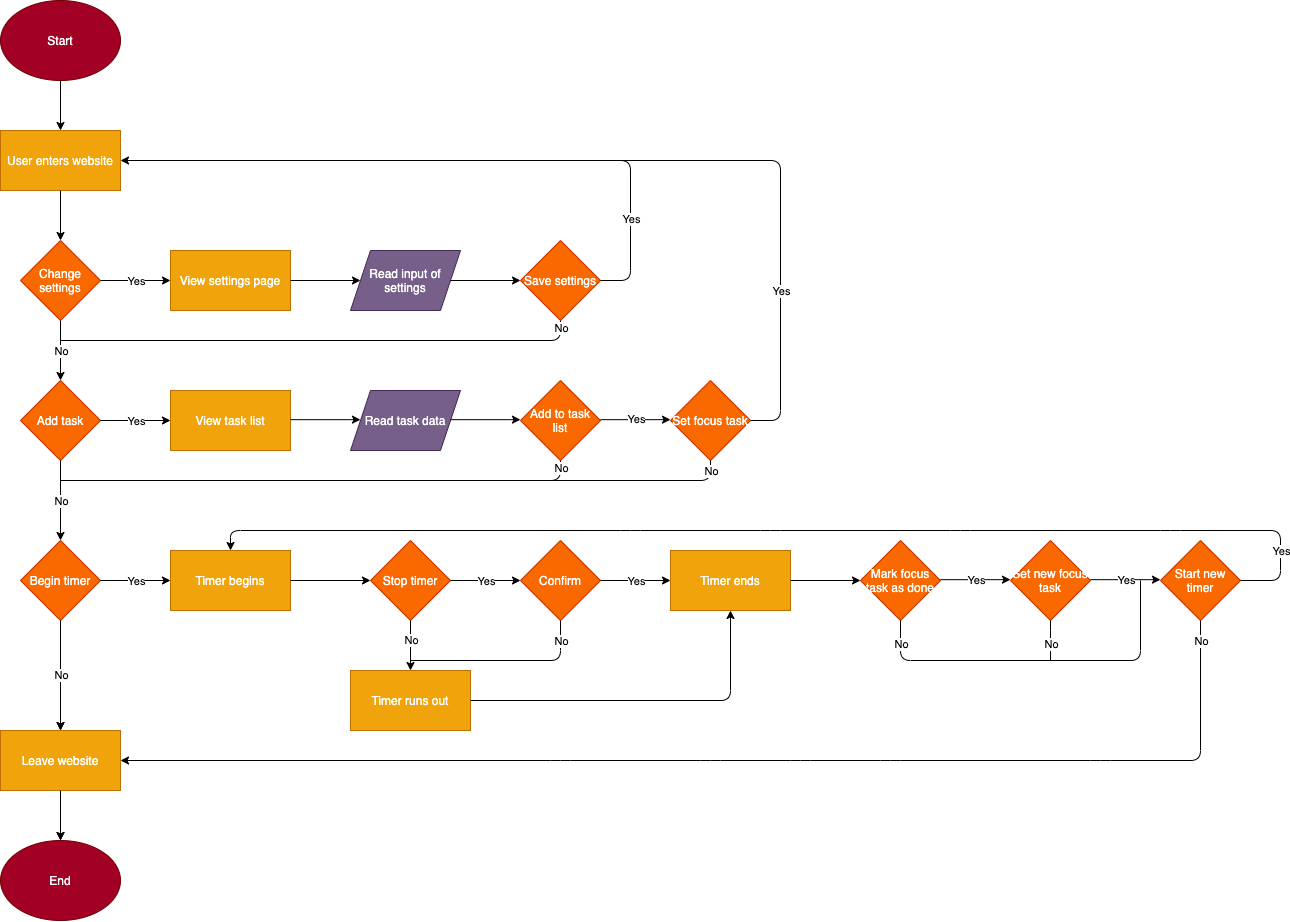

The diagram above was exported from draw.io. Its source (the exported page's mxGraphModel, read from the mxfile embedded in the PNG):
<mxGraphModel dx="969" dy="787" grid="1" gridSize="10" guides="1" tooltips="1" connect="1" arrows="1" fold="1" page="1" pageScale="1" pageWidth="850" pageHeight="1100" math="0" shadow="0">
  <root>
    <mxCell id="0" />
    <mxCell id="1" parent="0" />
    <mxCell id="2" value="Start" style="ellipse;whiteSpace=wrap;html=1;fillColor=#a20025;strokeColor=#6F0000;fontColor=#ffffff;" parent="1" vertex="1">
      <mxGeometry x="160" y="70" width="120" height="80" as="geometry" />
    </mxCell>
    <mxCell id="3" value="User enters website" style="rounded=0;whiteSpace=wrap;html=1;fillColor=#f0a30a;strokeColor=#BD7000;fontColor=#ffffff;" parent="1" vertex="1">
      <mxGeometry x="160" y="200" width="120" height="60" as="geometry" />
    </mxCell>
    <mxCell id="48" value="" style="edgeStyle=orthogonalEdgeStyle;rounded=0;orthogonalLoop=1;jettySize=auto;html=1;" parent="1" source="4" target="21" edge="1">
      <mxGeometry relative="1" as="geometry" />
    </mxCell>
    <mxCell id="4" value="Begin timer" style="rhombus;whiteSpace=wrap;html=1;fillColor=#fa6800;strokeColor=#C73500;fontColor=#ffffff;" parent="1" vertex="1">
      <mxGeometry x="180" y="610" width="80" height="80" as="geometry" />
    </mxCell>
    <mxCell id="6" value="Timer begins" style="rounded=0;whiteSpace=wrap;html=1;fillColor=#f0a30a;strokeColor=#BD7000;fontColor=#ffffff;" parent="1" vertex="1">
      <mxGeometry x="330" y="620" width="120" height="60" as="geometry" />
    </mxCell>
    <mxCell id="8" value="Change settings" style="rhombus;whiteSpace=wrap;html=1;fillColor=#fa6800;strokeColor=#C73500;fontColor=#ffffff;" parent="1" vertex="1">
      <mxGeometry x="180" y="310" width="80" height="80" as="geometry" />
    </mxCell>
    <mxCell id="9" value="View settings page" style="rounded=0;whiteSpace=wrap;html=1;fillColor=#f0a30a;strokeColor=#BD7000;fontColor=#ffffff;" parent="1" vertex="1">
      <mxGeometry x="330" y="320" width="120" height="60" as="geometry" />
    </mxCell>
    <mxCell id="13" value="" style="endArrow=classic;html=1;exitX=0.5;exitY=1;exitDx=0;exitDy=0;entryX=0.5;entryY=0;entryDx=0;entryDy=0;" parent="1" source="2" target="3" edge="1">
      <mxGeometry width="50" height="50" relative="1" as="geometry">
        <mxPoint x="230" y="320" as="sourcePoint" />
        <mxPoint x="280" y="270" as="targetPoint" />
      </mxGeometry>
    </mxCell>
    <mxCell id="14" value="" style="endArrow=classic;html=1;exitX=0.5;exitY=1;exitDx=0;exitDy=0;entryX=0.5;entryY=0;entryDx=0;entryDy=0;" parent="1" source="3" target="8" edge="1">
      <mxGeometry width="50" height="50" relative="1" as="geometry">
        <mxPoint x="230" y="320" as="sourcePoint" />
        <mxPoint x="280" y="270" as="targetPoint" />
      </mxGeometry>
    </mxCell>
    <mxCell id="15" value="" style="endArrow=classic;html=1;exitX=1;exitY=0.5;exitDx=0;exitDy=0;entryX=0;entryY=0.5;entryDx=0;entryDy=0;" parent="1" source="8" target="9" edge="1">
      <mxGeometry relative="1" as="geometry">
        <mxPoint x="200" y="310" as="sourcePoint" />
        <mxPoint x="300" y="310" as="targetPoint" />
      </mxGeometry>
    </mxCell>
    <mxCell id="16" value="Yes" style="edgeLabel;resizable=0;html=1;align=center;verticalAlign=middle;" parent="15" connectable="0" vertex="1">
      <mxGeometry relative="1" as="geometry" />
    </mxCell>
    <mxCell id="17" value="" style="endArrow=classic;html=1;exitX=0.5;exitY=1;exitDx=0;exitDy=0;entryX=0.5;entryY=0;entryDx=0;entryDy=0;" parent="1" source="8" target="91" edge="1">
      <mxGeometry relative="1" as="geometry">
        <mxPoint x="200" y="300" as="sourcePoint" />
        <mxPoint x="220" y="420" as="targetPoint" />
        <Array as="points" />
      </mxGeometry>
    </mxCell>
    <mxCell id="18" value="No" style="edgeLabel;resizable=0;html=1;align=center;verticalAlign=middle;" parent="17" connectable="0" vertex="1">
      <mxGeometry relative="1" as="geometry" />
    </mxCell>
    <mxCell id="57" value="" style="edgeStyle=orthogonalEdgeStyle;rounded=0;orthogonalLoop=1;jettySize=auto;html=1;" parent="1" source="21" target="38" edge="1">
      <mxGeometry relative="1" as="geometry" />
    </mxCell>
    <mxCell id="21" value="Leave website" style="rounded=0;whiteSpace=wrap;html=1;fillColor=#f0a30a;strokeColor=#BD7000;fontColor=#ffffff;" parent="1" vertex="1">
      <mxGeometry x="160" y="800" width="120" height="60" as="geometry" />
    </mxCell>
    <mxCell id="23" value="" style="endArrow=classic;html=1;exitX=1;exitY=0.5;exitDx=0;exitDy=0;entryX=0;entryY=0.5;entryDx=0;entryDy=0;" parent="1" source="4" target="6" edge="1">
      <mxGeometry relative="1" as="geometry">
        <mxPoint x="430.0000000000001" y="630" as="sourcePoint" />
        <mxPoint x="499.9999999999999" y="630" as="targetPoint" />
      </mxGeometry>
    </mxCell>
    <mxCell id="24" value="Yes" style="edgeLabel;resizable=0;html=1;align=center;verticalAlign=middle;" parent="23" connectable="0" vertex="1">
      <mxGeometry relative="1" as="geometry" />
    </mxCell>
    <mxCell id="25" value="" style="endArrow=classic;html=1;exitX=0.5;exitY=1;exitDx=0;exitDy=0;entryX=0.5;entryY=0;entryDx=0;entryDy=0;" parent="1" source="4" target="21" edge="1">
      <mxGeometry relative="1" as="geometry">
        <mxPoint x="290" y="710" as="sourcePoint" />
        <mxPoint x="390" y="710" as="targetPoint" />
      </mxGeometry>
    </mxCell>
    <mxCell id="26" value="No" style="edgeLabel;resizable=0;html=1;align=center;verticalAlign=middle;" parent="25" connectable="0" vertex="1">
      <mxGeometry relative="1" as="geometry" />
    </mxCell>
    <mxCell id="27" value="Save settings" style="rhombus;whiteSpace=wrap;html=1;fillColor=#fa6800;strokeColor=#C73500;fontColor=#ffffff;" parent="1" vertex="1">
      <mxGeometry x="680" y="310" width="80" height="80" as="geometry" />
    </mxCell>
    <mxCell id="29" value="Read input of settings" style="shape=parallelogram;perimeter=parallelogramPerimeter;whiteSpace=wrap;html=1;fixedSize=1;fillColor=#76608a;strokeColor=#432D57;fontColor=#ffffff;" parent="1" vertex="1">
      <mxGeometry x="510" y="320" width="110" height="60" as="geometry" />
    </mxCell>
    <mxCell id="30" value="" style="endArrow=classic;html=1;exitX=1;exitY=0.5;exitDx=0;exitDy=0;entryX=0;entryY=0.5;entryDx=0;entryDy=0;" parent="1" source="9" target="29" edge="1">
      <mxGeometry width="50" height="50" relative="1" as="geometry">
        <mxPoint x="460" y="350" as="sourcePoint" />
        <mxPoint x="520" y="350" as="targetPoint" />
      </mxGeometry>
    </mxCell>
    <mxCell id="31" value="" style="endArrow=classic;html=1;entryX=0;entryY=0.5;entryDx=0;entryDy=0;" parent="1" source="29" target="27" edge="1">
      <mxGeometry width="50" height="50" relative="1" as="geometry">
        <mxPoint x="650" y="400" as="sourcePoint" />
        <mxPoint x="680" y="350" as="targetPoint" />
      </mxGeometry>
    </mxCell>
    <mxCell id="32" value="" style="endArrow=classic;html=1;exitX=1;exitY=0.5;exitDx=0;exitDy=0;entryX=1;entryY=0.5;entryDx=0;entryDy=0;" parent="1" source="27" target="3" edge="1">
      <mxGeometry relative="1" as="geometry">
        <mxPoint x="440" y="480" as="sourcePoint" />
        <mxPoint x="710" y="480" as="targetPoint" />
        <Array as="points">
          <mxPoint x="790" y="350" />
          <mxPoint x="790" y="230" />
        </Array>
      </mxGeometry>
    </mxCell>
    <mxCell id="110" value="Yes" style="edgeLabel;html=1;align=center;verticalAlign=middle;resizable=0;points=[];" vertex="1" connectable="0" parent="32">
      <mxGeometry x="-0.7232" relative="1" as="geometry">
        <mxPoint as="offset" />
      </mxGeometry>
    </mxCell>
    <mxCell id="38" value="End" style="ellipse;whiteSpace=wrap;html=1;fillColor=#a20025;strokeColor=#6F0000;fontColor=#ffffff;" parent="1" vertex="1">
      <mxGeometry x="160" y="910" width="120" height="80" as="geometry" />
    </mxCell>
    <mxCell id="39" value="" style="endArrow=classic;html=1;exitX=0.5;exitY=1;exitDx=0;exitDy=0;entryX=0.5;entryY=0;entryDx=0;entryDy=0;" parent="1" source="21" target="38" edge="1">
      <mxGeometry width="50" height="50" relative="1" as="geometry">
        <mxPoint x="230" y="350" as="sourcePoint" />
        <mxPoint x="230" y="390" as="targetPoint" />
      </mxGeometry>
    </mxCell>
    <mxCell id="43" value="Timer runs out" style="rounded=0;whiteSpace=wrap;html=1;fillColor=#f0a30a;strokeColor=#BD7000;fontColor=#ffffff;" parent="1" vertex="1">
      <mxGeometry x="510" y="740" width="120" height="60" as="geometry" />
    </mxCell>
    <mxCell id="51" value="Start new timer" style="rhombus;whiteSpace=wrap;html=1;fillColor=#fa6800;strokeColor=#C73500;fontColor=#ffffff;" parent="1" vertex="1">
      <mxGeometry x="1320" y="610" width="80" height="80" as="geometry" />
    </mxCell>
    <mxCell id="52" value="Stop timer" style="rhombus;whiteSpace=wrap;html=1;fillColor=#fa6800;strokeColor=#C73500;fontColor=#ffffff;" parent="1" vertex="1">
      <mxGeometry x="530" y="610" width="80" height="80" as="geometry" />
    </mxCell>
    <mxCell id="53" value="" style="endArrow=classic;html=1;exitX=1;exitY=0.5;exitDx=0;exitDy=0;entryX=0;entryY=0.5;entryDx=0;entryDy=0;" parent="1" source="6" target="52" edge="1">
      <mxGeometry width="50" height="50" relative="1" as="geometry">
        <mxPoint x="680" y="810" as="sourcePoint" />
        <mxPoint x="730" y="760" as="targetPoint" />
      </mxGeometry>
    </mxCell>
    <mxCell id="54" value="" style="endArrow=classic;html=1;exitX=1;exitY=0.5;exitDx=0;exitDy=0;entryX=0;entryY=0.5;entryDx=0;entryDy=0;" parent="1" source="52" target="68" edge="1">
      <mxGeometry relative="1" as="geometry">
        <mxPoint x="270" y="530" as="sourcePoint" />
        <mxPoint x="340" y="530" as="targetPoint" />
        <Array as="points" />
      </mxGeometry>
    </mxCell>
    <mxCell id="55" value="Yes" style="edgeLabel;resizable=0;html=1;align=center;verticalAlign=middle;" parent="54" connectable="0" vertex="1">
      <mxGeometry relative="1" as="geometry" />
    </mxCell>
    <mxCell id="59" value="" style="endArrow=classic;html=1;exitX=0.5;exitY=1;exitDx=0;exitDy=0;entryX=0.5;entryY=0;entryDx=0;entryDy=0;" parent="1" source="52" target="43" edge="1">
      <mxGeometry relative="1" as="geometry">
        <mxPoint x="230" y="700" as="sourcePoint" />
        <mxPoint x="230" y="750" as="targetPoint" />
      </mxGeometry>
    </mxCell>
    <mxCell id="60" value="No" style="edgeLabel;resizable=0;html=1;align=center;verticalAlign=middle;" parent="59" connectable="0" vertex="1">
      <mxGeometry relative="1" as="geometry">
        <mxPoint y="-5" as="offset" />
      </mxGeometry>
    </mxCell>
    <mxCell id="62" value="" style="endArrow=classic;html=1;exitX=1;exitY=0.5;exitDx=0;exitDy=0;entryX=0.5;entryY=0;entryDx=0;entryDy=0;" parent="1" source="51" target="6" edge="1">
      <mxGeometry relative="1" as="geometry">
        <mxPoint x="620" y="660" as="sourcePoint" />
        <mxPoint x="690" y="660" as="targetPoint" />
        <Array as="points">
          <mxPoint x="1440" y="650" />
          <mxPoint x="1440" y="600" />
          <mxPoint x="1330" y="600" />
          <mxPoint x="1120" y="600" />
          <mxPoint x="930" y="600" />
          <mxPoint x="790" y="600" />
          <mxPoint x="390" y="600" />
        </Array>
      </mxGeometry>
    </mxCell>
    <mxCell id="63" value="Yes" style="edgeLabel;resizable=0;html=1;align=center;verticalAlign=middle;" parent="62" connectable="0" vertex="1">
      <mxGeometry relative="1" as="geometry">
        <mxPoint x="490" y="20" as="offset" />
      </mxGeometry>
    </mxCell>
    <mxCell id="66" value="" style="endArrow=classic;html=1;exitX=0.5;exitY=1;exitDx=0;exitDy=0;entryX=1;entryY=0.5;entryDx=0;entryDy=0;" parent="1" source="51" target="21" edge="1">
      <mxGeometry relative="1" as="geometry">
        <mxPoint x="230" y="700" as="sourcePoint" />
        <mxPoint x="720" y="820" as="targetPoint" />
        <Array as="points">
          <mxPoint x="1360" y="830" />
          <mxPoint x="1260" y="830" />
          <mxPoint x="1050" y="830" />
          <mxPoint x="960" y="830" />
          <mxPoint x="870" y="830" />
          <mxPoint x="720" y="830" />
        </Array>
      </mxGeometry>
    </mxCell>
    <mxCell id="67" value="No" style="edgeLabel;resizable=0;html=1;align=center;verticalAlign=middle;" parent="66" connectable="0" vertex="1">
      <mxGeometry relative="1" as="geometry">
        <mxPoint x="470" y="-120" as="offset" />
      </mxGeometry>
    </mxCell>
    <mxCell id="68" value="Confirm" style="rhombus;whiteSpace=wrap;html=1;fillColor=#fa6800;strokeColor=#C73500;fontColor=#ffffff;" parent="1" vertex="1">
      <mxGeometry x="680" y="610" width="80" height="80" as="geometry" />
    </mxCell>
    <mxCell id="70" value="" style="endArrow=classic;html=1;exitX=1;exitY=0.5;exitDx=0;exitDy=0;entryX=0;entryY=0.5;entryDx=0;entryDy=0;" parent="1" source="68" target="82" edge="1">
      <mxGeometry relative="1" as="geometry">
        <mxPoint x="760" y="649.5" as="sourcePoint" />
        <mxPoint x="830" y="649.5" as="targetPoint" />
        <Array as="points" />
      </mxGeometry>
    </mxCell>
    <mxCell id="71" value="Yes" style="edgeLabel;resizable=0;html=1;align=center;verticalAlign=middle;" parent="70" connectable="0" vertex="1">
      <mxGeometry relative="1" as="geometry" />
    </mxCell>
    <mxCell id="82" value="Timer ends" style="rounded=0;whiteSpace=wrap;html=1;fillColor=#f0a30a;strokeColor=#BD7000;fontColor=#ffffff;" parent="1" vertex="1">
      <mxGeometry x="830" y="620" width="120" height="60" as="geometry" />
    </mxCell>
    <mxCell id="87" value="" style="endArrow=classic;html=1;exitX=1;exitY=0.5;exitDx=0;exitDy=0;entryX=0.5;entryY=1;entryDx=0;entryDy=0;" parent="1" source="43" target="82" edge="1">
      <mxGeometry width="50" height="50" relative="1" as="geometry">
        <mxPoint x="460" y="520" as="sourcePoint" />
        <mxPoint x="530" y="520" as="targetPoint" />
        <Array as="points">
          <mxPoint x="890" y="770" />
        </Array>
      </mxGeometry>
    </mxCell>
    <mxCell id="88" value="" style="endArrow=classic;html=1;exitX=1;exitY=0.5;exitDx=0;exitDy=0;entryX=0;entryY=0.5;entryDx=0;entryDy=0;" parent="1" source="82" target="117" edge="1">
      <mxGeometry width="50" height="50" relative="1" as="geometry">
        <mxPoint x="620" y="520" as="sourcePoint" />
        <mxPoint x="690" y="520" as="targetPoint" />
      </mxGeometry>
    </mxCell>
    <mxCell id="89" value="" style="endArrow=none;html=1;entryX=0.5;entryY=1;entryDx=0;entryDy=0;" parent="1" target="68" edge="1">
      <mxGeometry width="50" height="50" relative="1" as="geometry">
        <mxPoint x="570" y="730" as="sourcePoint" />
        <mxPoint x="630" y="690" as="targetPoint" />
        <Array as="points">
          <mxPoint x="720" y="730" />
        </Array>
      </mxGeometry>
    </mxCell>
    <mxCell id="90" value="No" style="edgeLabel;html=1;align=center;verticalAlign=middle;resizable=0;points=[];" parent="89" vertex="1" connectable="0">
      <mxGeometry x="0.1263" y="-3" relative="1" as="geometry">
        <mxPoint x="43.33" y="-23" as="offset" />
      </mxGeometry>
    </mxCell>
    <mxCell id="91" value="Add task" style="rhombus;whiteSpace=wrap;html=1;fillColor=#fa6800;strokeColor=#C73500;fontColor=#ffffff;" vertex="1" parent="1">
      <mxGeometry x="180" y="450" width="80" height="80" as="geometry" />
    </mxCell>
    <mxCell id="92" value="" style="endArrow=classic;html=1;exitX=0.5;exitY=1;exitDx=0;exitDy=0;entryX=0.5;entryY=0;entryDx=0;entryDy=0;" edge="1" parent="1" source="91" target="4">
      <mxGeometry relative="1" as="geometry">
        <mxPoint x="230" y="400" as="sourcePoint" />
        <mxPoint x="320" y="440" as="targetPoint" />
        <Array as="points" />
      </mxGeometry>
    </mxCell>
    <mxCell id="93" value="No" style="edgeLabel;resizable=0;html=1;align=center;verticalAlign=middle;" connectable="0" vertex="1" parent="92">
      <mxGeometry relative="1" as="geometry" />
    </mxCell>
    <mxCell id="94" value="" style="endArrow=classic;html=1;exitX=1;exitY=0.5;exitDx=0;exitDy=0;entryX=0;entryY=0.5;entryDx=0;entryDy=0;" edge="1" parent="1" source="91" target="96">
      <mxGeometry relative="1" as="geometry">
        <mxPoint x="270" y="360" as="sourcePoint" />
        <mxPoint x="320" y="490" as="targetPoint" />
      </mxGeometry>
    </mxCell>
    <mxCell id="95" value="Yes" style="edgeLabel;resizable=0;html=1;align=center;verticalAlign=middle;" connectable="0" vertex="1" parent="94">
      <mxGeometry relative="1" as="geometry" />
    </mxCell>
    <mxCell id="96" value="View task list" style="rounded=0;whiteSpace=wrap;html=1;fillColor=#f0a30a;strokeColor=#BD7000;fontColor=#ffffff;" vertex="1" parent="1">
      <mxGeometry x="330" y="460" width="120" height="60" as="geometry" />
    </mxCell>
    <mxCell id="97" value="Read task data" style="shape=parallelogram;perimeter=parallelogramPerimeter;whiteSpace=wrap;html=1;fixedSize=1;fillColor=#76608a;strokeColor=#432D57;fontColor=#ffffff;" vertex="1" parent="1">
      <mxGeometry x="510" y="460" width="110" height="60" as="geometry" />
    </mxCell>
    <mxCell id="98" value="" style="endArrow=classic;html=1;exitX=1;exitY=0.5;exitDx=0;exitDy=0;entryX=0;entryY=0.5;entryDx=0;entryDy=0;" edge="1" parent="1">
      <mxGeometry width="50" height="50" relative="1" as="geometry">
        <mxPoint x="450" y="489.16999999999996" as="sourcePoint" />
        <mxPoint x="520" y="489.16999999999996" as="targetPoint" />
      </mxGeometry>
    </mxCell>
    <mxCell id="99" value="Add to task list" style="rhombus;whiteSpace=wrap;html=1;fillColor=#fa6800;strokeColor=#C73500;fontColor=#ffffff;" vertex="1" parent="1">
      <mxGeometry x="680" y="450" width="80" height="80" as="geometry" />
    </mxCell>
    <mxCell id="100" value="" style="endArrow=classic;html=1;entryX=0;entryY=0.5;entryDx=0;entryDy=0;" edge="1" parent="1">
      <mxGeometry width="50" height="50" relative="1" as="geometry">
        <mxPoint x="610" y="489.16999999999996" as="sourcePoint" />
        <mxPoint x="680" y="489.16999999999996" as="targetPoint" />
      </mxGeometry>
    </mxCell>
    <mxCell id="101" value="Set focus task" style="rhombus;whiteSpace=wrap;html=1;fillColor=#fa6800;strokeColor=#C73500;fontColor=#ffffff;" vertex="1" parent="1">
      <mxGeometry x="830" y="450" width="80" height="80" as="geometry" />
    </mxCell>
    <mxCell id="102" value="Yes" style="endArrow=classic;html=1;entryX=0;entryY=0.5;entryDx=0;entryDy=0;" edge="1" parent="1">
      <mxGeometry width="50" height="50" relative="1" as="geometry">
        <mxPoint x="760" y="489.1700000000001" as="sourcePoint" />
        <mxPoint x="830" y="489.1700000000001" as="targetPoint" />
      </mxGeometry>
    </mxCell>
    <mxCell id="108" value="" style="endArrow=none;html=1;exitX=1;exitY=0.5;exitDx=0;exitDy=0;" edge="1" parent="1" source="101">
      <mxGeometry width="50" height="50" relative="1" as="geometry">
        <mxPoint x="620" y="540" as="sourcePoint" />
        <mxPoint x="760" y="230" as="targetPoint" />
        <Array as="points">
          <mxPoint x="940" y="490" />
          <mxPoint x="940" y="230" />
        </Array>
      </mxGeometry>
    </mxCell>
    <mxCell id="109" value="Yes" style="edgeLabel;html=1;align=center;verticalAlign=middle;resizable=0;points=[];" vertex="1" connectable="0" parent="108">
      <mxGeometry x="-0.3206" y="-5" relative="1" as="geometry">
        <mxPoint x="-5" as="offset" />
      </mxGeometry>
    </mxCell>
    <mxCell id="111" value="" style="endArrow=none;html=1;entryX=0.5;entryY=1;entryDx=0;entryDy=0;" edge="1" parent="1" target="101">
      <mxGeometry width="50" height="50" relative="1" as="geometry">
        <mxPoint x="710" y="550" as="sourcePoint" />
        <mxPoint x="670" y="490" as="targetPoint" />
        <Array as="points">
          <mxPoint x="870" y="550" />
        </Array>
      </mxGeometry>
    </mxCell>
    <mxCell id="112" value="No" style="edgeLabel;html=1;align=center;verticalAlign=middle;resizable=0;points=[];" vertex="1" connectable="0" parent="111">
      <mxGeometry x="0.1852" y="-4" relative="1" as="geometry">
        <mxPoint x="53.33" y="-14" as="offset" />
      </mxGeometry>
    </mxCell>
    <mxCell id="113" value="" style="endArrow=none;html=1;entryX=0.5;entryY=1;entryDx=0;entryDy=0;" edge="1" parent="1" target="27">
      <mxGeometry width="50" height="50" relative="1" as="geometry">
        <mxPoint x="220" y="410" as="sourcePoint" />
        <mxPoint x="670" y="490" as="targetPoint" />
        <Array as="points">
          <mxPoint x="720" y="410" />
        </Array>
      </mxGeometry>
    </mxCell>
    <mxCell id="114" value="No" style="edgeLabel;resizable=0;html=1;align=center;verticalAlign=middle;" connectable="0" vertex="1" parent="1">
      <mxGeometry x="730" y="550" as="geometry">
        <mxPoint x="-10" y="-153" as="offset" />
      </mxGeometry>
    </mxCell>
    <mxCell id="115" value="" style="endArrow=none;html=1;entryX=0.5;entryY=1;entryDx=0;entryDy=0;" edge="1" parent="1">
      <mxGeometry width="50" height="50" relative="1" as="geometry">
        <mxPoint x="220" y="550" as="sourcePoint" />
        <mxPoint x="720" y="530" as="targetPoint" />
        <Array as="points">
          <mxPoint x="720" y="550" />
        </Array>
      </mxGeometry>
    </mxCell>
    <mxCell id="116" value="No" style="edgeLabel;resizable=0;html=1;align=center;verticalAlign=middle;" connectable="0" vertex="1" parent="1">
      <mxGeometry x="730" y="690" as="geometry">
        <mxPoint x="-10" y="-153" as="offset" />
      </mxGeometry>
    </mxCell>
    <mxCell id="117" value="Mark focus task as done" style="rhombus;whiteSpace=wrap;html=1;fillColor=#fa6800;strokeColor=#C73500;fontColor=#ffffff;" vertex="1" parent="1">
      <mxGeometry x="1020" y="610" width="80" height="80" as="geometry" />
    </mxCell>
    <mxCell id="118" value="Set new focus task" style="rhombus;whiteSpace=wrap;html=1;fillColor=#fa6800;strokeColor=#C73500;fontColor=#ffffff;" vertex="1" parent="1">
      <mxGeometry x="1170" y="610" width="80" height="80" as="geometry" />
    </mxCell>
    <mxCell id="121" value="" style="endArrow=classic;html=1;exitX=1;exitY=0.5;exitDx=0;exitDy=0;entryX=0;entryY=0.5;entryDx=0;entryDy=0;" edge="1" parent="1">
      <mxGeometry relative="1" as="geometry">
        <mxPoint x="1100" y="649.17" as="sourcePoint" />
        <mxPoint x="1170" y="649.17" as="targetPoint" />
        <Array as="points" />
      </mxGeometry>
    </mxCell>
    <mxCell id="122" value="Yes" style="edgeLabel;resizable=0;html=1;align=center;verticalAlign=middle;" connectable="0" vertex="1" parent="121">
      <mxGeometry relative="1" as="geometry" />
    </mxCell>
    <mxCell id="123" value="" style="endArrow=classic;html=1;exitX=1;exitY=0.5;exitDx=0;exitDy=0;entryX=0;entryY=0.5;entryDx=0;entryDy=0;" edge="1" parent="1">
      <mxGeometry relative="1" as="geometry">
        <mxPoint x="1250" y="649.1700000000001" as="sourcePoint" />
        <mxPoint x="1320" y="649.1700000000001" as="targetPoint" />
        <Array as="points" />
      </mxGeometry>
    </mxCell>
    <mxCell id="124" value="Yes" style="edgeLabel;resizable=0;html=1;align=center;verticalAlign=middle;" connectable="0" vertex="1" parent="123">
      <mxGeometry relative="1" as="geometry" />
    </mxCell>
    <mxCell id="125" value="" style="endArrow=none;html=1;exitX=0.5;exitY=1;exitDx=0;exitDy=0;" edge="1" parent="1" source="117">
      <mxGeometry width="50" height="50" relative="1" as="geometry">
        <mxPoint x="1160" y="810" as="sourcePoint" />
        <mxPoint x="1300" y="650" as="targetPoint" />
        <Array as="points">
          <mxPoint x="1060" y="730" />
          <mxPoint x="1300" y="730" />
        </Array>
      </mxGeometry>
    </mxCell>
    <mxCell id="127" value="No" style="edgeLabel;html=1;align=center;verticalAlign=middle;resizable=0;points=[];" vertex="1" connectable="0" parent="1">
      <mxGeometry x="729.9966666666669" y="720" as="geometry">
        <mxPoint x="330" y="-7" as="offset" />
      </mxGeometry>
    </mxCell>
    <mxCell id="128" value="" style="endArrow=none;html=1;exitX=0.5;exitY=1;exitDx=0;exitDy=0;" edge="1" parent="1" source="118">
      <mxGeometry width="50" height="50" relative="1" as="geometry">
        <mxPoint x="900" y="650" as="sourcePoint" />
        <mxPoint x="1210" y="730" as="targetPoint" />
        <Array as="points">
          <mxPoint x="1210" y="710" />
        </Array>
      </mxGeometry>
    </mxCell>
    <mxCell id="129" value="No" style="edgeLabel;html=1;align=center;verticalAlign=middle;resizable=0;points=[];" vertex="1" connectable="0" parent="1">
      <mxGeometry x="879.9966666666669" y="720" as="geometry">
        <mxPoint x="330" y="-7" as="offset" />
      </mxGeometry>
    </mxCell>
  </root>
</mxGraphModel>